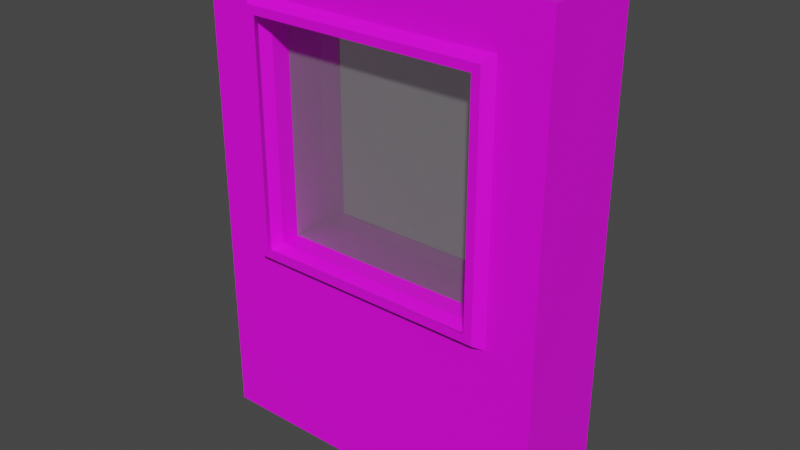 # Source: wooden_door.blend  (saved by Blender 3.6.13; exported with 4.5.12 LTS)
import bpy
from mathutils import Matrix  # noqa: F401  (used for matrix-valued properties, if any)

bpy.ops.wm.read_factory_settings(use_empty=True)
scene = bpy.context.scene
scene.name = 'Scene'

# ---- collections
col_collection = bpy.data.collections.new('Collection'); scene.collection.children.link(col_collection)

# ---- images (referenced by path relative to the original .blend; pixels are not part of the script)
import os
ASSET_DIR = os.environ.get("B2B_ASSET_DIR", "")  # directory of the original .blend (textures are referenced by path, not embedded)
HERE = os.path.dirname(os.path.abspath(__file__))  # packed textures are extracted next to this script under _unpacked/

def load_image(name, relpath, width, height, colorspace="sRGB"):
    """Load a texture the original file referenced (path relative to the .blend, or extracted next to this script)."""
    p = next((c for c in (os.path.join(HERE, relpath), os.path.join(ASSET_DIR, relpath)) if relpath and os.path.exists(c)), "")
    if p:
        img = bpy.data.images.load(p, check_existing=True)
        img.name = name
    else:  # same state as the original file: an image datablock whose file is absent (Cycles renders it pink)
        img = bpy.data.images.new(name, width, height)
        img.source = "FILE"
        img.filepath = "//" + (relpath or name)
    img.colorspace_settings.name = colorspace
    return img
img_base_palette_png = load_image('base_palette.png', 'base_palette.png', 1024, 1024, 'sRGB')

# ---- materials (node trees are filled in below, after node groups)
mat_basepalette = bpy.data.materials.new('BasePalette')
mat_basepalette.alpha_threshold = 0.0
mat_basepalette.use_transparent_shadow = False
mat_basepalette.roughness = 0.5
mat_basepalette.line_color = (0.0, 0.0, 0.0, 1.0)
mat_opaquematerial = bpy.data.materials.new('OpaqueMaterial')
mat_opaquematerial.surface_render_method = 'BLENDED'
mat_opaquematerial.blend_method = 'BLEND'
mat_opaquematerial.use_transparent_shadow = False

# ---- material node trees
mat_basepalette.use_nodes = True; mat_basepalette.node_tree.nodes.clear()
_N = mat_basepalette.node_tree.nodes; _L = mat_basepalette.node_tree.links
n0 = _N.new('ShaderNodeOutputMaterial'); n0.name = 'Material Output'; n0.location = (300, 300)
n1 = _N.new('ShaderNodeBsdfPrincipled'); n1.name = 'Principled BSDF'; n1.location = (10, 300)
n1.distribution = 'GGX'
n1.subsurface_method = 'RANDOM_WALK_SKIN'
n1.inputs[3].default_value = 1.45
n1.inputs[27].default_value = (0.0, 0.0, 0.0, 1.0)
n1.inputs[28].default_value = 1.0
n2 = _N.new('ShaderNodeTexImage'); n2.name = 'Image Texture'; n2.location = (-404, 98)
n2.image = img_base_palette_png
_L.new(n1.outputs[0], n0.inputs[0])
_L.new(n2.outputs[0], n1.inputs[0])
n0.is_active_output = True
mat_opaquematerial.use_nodes = True; mat_opaquematerial.node_tree.nodes.clear()
_N = mat_opaquematerial.node_tree.nodes; _L = mat_opaquematerial.node_tree.links
n0 = _N.new('ShaderNodeBsdfPrincipled'); n0.name = 'Principled BSDF'; n0.location = (10, 300)
n0.distribution = 'GGX'
n0.subsurface_method = 'RANDOM_WALK_SKIN'
n0.inputs[3].default_value = 1.45
n0.inputs[4].default_value = 0.2545
n0.inputs[27].default_value = (0.0, 0.0, 0.0, 1.0)
n0.inputs[28].default_value = 1.0
n1 = _N.new('ShaderNodeOutputMaterial'); n1.name = 'Material Output'; n1.location = (550, 300)
n2 = _N.new('ShaderNodeMixShader'); n2.name = 'Mix Shader'; n2.location = (330, 307)
n3 = _N.new('ShaderNodeBsdfTransparent'); n3.name = 'Transparent BSDF'; n3.location = (72, 438)
_L.new(n2.outputs[0], n1.inputs[0])
_L.new(n0.outputs[0], n2.inputs[1])
_L.new(n3.outputs[0], n2.inputs[2])
n1.is_active_output = True

# ---- world
world_world = bpy.data.worlds.new('World'); scene.world = world_world
world_world.use_nodes = True; world_world.node_tree.nodes.clear()
_N = world_world.node_tree.nodes; _L = world_world.node_tree.links
n0 = _N.new('ShaderNodeOutputWorld'); n0.name = 'World Output'; n0.location = (300, 300)
n1 = _N.new('ShaderNodeBackground'); n1.name = 'Background'; n1.location = (10, 300)
n1.inputs[0].default_value = (0.05088, 0.05088, 0.05088, 1.0)
_L.new(n1.outputs[0], n0.inputs[0])
n0.is_active_output = True
world_world.color = (0.05088, 0.05088, 0.05088)
world_world.use_sun_shadow = False
world_world.sun_shadow_jitter_overblur = 0.0

# ---- meshes
me_plane_001 = bpy.data.meshes.new('Plane.001')
me_plane_001.from_pydata([(-0.5919, -0.25, 0.9659), (0.5919, -0.25, 0.9659), (-0.5919, 0.25, 0.9659), (0.5919, 0.25, 0.9659), (-0.5919, 0.25, 2.134), (-0.5919, -0.25, 2.134), (0.5919, -0.25, 2.134), (0.5919, 0.25, 2.134), (-0.866, -0.25, 0.0), (0.866, -0.25, 0.0), (0.866, 0.25, 0.0), (-0.866, 0.25, 0.0), (-0.866, -0.25, 2.4), (0.866, -0.25, 2.4), (0.866, 0.25, 2.4), (-0.866, 0.25, 2.4), (-0.6349, -0.25, 0.9228), (0.6349, -0.25, 0.9228), (0.6349, 0.25, 0.9228), (-0.6349, 0.25, 0.9228), (-0.6349, -0.25, 2.177), (0.6349, -0.25, 2.177), (0.6349, 0.25, 2.177), (-0.6349, 0.25, 2.177), (-0.568, -0.1957, 0.9894), (0.568, -0.1957, 0.9894), (0.568, 0.1957, 0.9894), (-0.568, 0.1957, 0.9894), (-0.568, -0.1957, 2.111), (0.568, -0.1957, 2.111), (0.568, 0.1957, 2.111), (-0.601, -0.3012, 0.9564), (0.601, -0.3012, 0.9564), (-0.601, -0.3012, 2.144), (0.601, -0.3012, 2.144), (-0.5602, -0.3012, 0.9971), (0.5602, -0.3012, 0.9971), (-0.5602, -0.3012, 2.103), (0.5602, -0.3012, 2.103), (-0.568, 0.1957, 2.111)], [], [(8, 11, 10, 9), (12, 13, 14, 15), (9, 10, 14, 13), (11, 8, 12, 15), (2, 4, 39, 27), (0, 1, 25, 24), (17, 16, 8, 9), (19, 18, 10, 11), (20, 21, 13, 12), (22, 23, 15, 14), (18, 22, 14, 10), (21, 17, 9, 13), (16, 20, 12, 8), (23, 19, 11, 15), (1, 0, 35, 36), (2, 3, 18, 19), (5, 6, 38, 37), (7, 4, 23, 22), (3, 7, 22, 18), (16, 17, 32, 31), (0, 5, 37, 35), (4, 2, 19, 23), (25, 29, 30, 26), (1, 6, 29, 25), (4, 7, 30, 39), (3, 2, 27, 26), (5, 0, 24, 28), (7, 3, 26, 30), (6, 5, 28, 29), (36, 35, 31, 32), (37, 38, 34, 33), (38, 36, 32, 34), (35, 37, 33, 31), (17, 21, 34, 32), (6, 1, 36, 38), (20, 16, 31, 33), (21, 20, 33, 34), (28, 24, 27, 39), (29, 28, 39, 30), (24, 25, 26, 27)])
_uv = me_plane_001.uv_layers.new(name='UVMap')
_uv.uv.foreach_set('vector', [0.4033, 0.7382, 0.4033, 0.7382, 0.4033, 0.7382, 0.4033, 0.7382, 0.4033, 0.7382, 0.4033, 0.7382, 0.4033, 0.7382, 0.4033, 0.7382, 0.4033, 0.7382, 0.4033, 0.7382, 0.4033, 0.7382, 0.4033, 0.7382, 0.4033, 0.7382, 0.4033, 0.7382, 0.4033, 0.7382, 0.4033, 0.7382, 0.4033, 0.7382, 0.4033, 0.7382, 0.4033, 0.7382, 0.4033, 0.7382, 0.4033, 0.7382, 0.4033, 0.7382, 0.4033, 0.7382, 0.4033, 0.7382, 0.4033, 0.7382, 0.4033, 0.7382, 0.4033, 0.7382, 0.4033, 0.7382, 0.4033, 0.7382, 0.4033, 0.7382, 0.4033, 0.7382, 0.4033, 0.7382, 0.4033, 0.7382, 0.4033, 0.7382, 0.4033, 0.7382, 0.4033, 0.7382, 0.4033, 0.7382, 0.4033, 0.7382, 0.4033, 0.7382, 0.4033, 0.7382, 0.4033, 0.7382, 0.4033, 0.7382, 0.4033, 0.7382, 0.4033, 0.7382, 0.4033, 0.7382, 0.4033, 0.7382, 0.4033, 0.7382, 0.4033, 0.7382, 0.4033, 0.7382, 0.4033, 0.7382, 0.4033, 0.7382, 0.4033, 0.7382, 0.4033, 0.7382, 0.4033, 0.7382, 0.4033, 0.7382, 0.4033, 0.7382, 0.4033, 0.7382, 0.4033, 0.7382, 0.4033, 0.7382, 0.4033, 0.7382, 0.4033, 0.7382, 0.4033, 0.7382, 0.4033, 0.7382, 0.4033, 0.7382, 0.4033, 0.7382, 0.4033, 0.7382, 0.4033, 0.7382, 0.4033, 0.7382, 0.4033, 0.7382, 0.4033, 0.7382, 0.4033, 0.7382, 0.4033, 0.7382, 0.4033, 0.7382, 0.4033, 0.7382, 0.4033, 0.7382, 0.4033, 0.7382, 0.4033, 0.7382, 0.4033, 0.7382, 0.4033, 0.7382, 0.4033, 0.7382, 0.4033, 0.7382, 0.4033, 0.7382, 0.4033, 0.7382, 0.4033, 0.7382, 0.4033, 0.7382, 0.4033, 0.7382, 0.4033, 0.7382, 0.4033, 0.7382, 0.4033, 0.7382, 0.4033, 0.7382, 0.4033, 0.7382, 0.4033, 0.7382, 0.4033, 0.7382, 0.4033, 0.7382, 0.4033, 0.7382, 0.4033, 0.7382, 0.4033, 0.7382, 0.4033, 0.7382, 0.4033, 0.7382, 0.4033, 0.7382, 0.4033, 0.7382, 0.4033, 0.7382, 0.4033, 0.7382, 0.4033, 0.7382, 0.4033, 0.7382, 0.4033, 0.7382, 0.4033, 0.7382, 0.4033, 0.7382, 0.4033, 0.7382, 0.4033, 0.7382, 0.4033, 0.7382, 0.4033, 0.7382, 0.4033, 0.7382, 0.4033, 0.7382, 0.4033, 0.7382, 0.4033, 0.7382, 0.4033, 0.7382, 0.4033, 0.7382, 0.4033, 0.7382, 0.4033, 0.7382, 0.4033, 0.7382, 0.4033, 0.7382, 0.4033, 0.7382, 0.4033, 0.7382, 0.4033, 0.7382, 0.4033, 0.7382, 0.4033, 0.7382, 0.4033, 0.7382, 0.4033, 0.7382, 0.4033, 0.7382, 0.4033, 0.7382, 0.4033, 0.7382, 0.4033, 0.7382, 0.4033, 0.7382, 0.4033, 0.7382, 0.4033, 0.7382, 0.4033, 0.7382, 0.4033, 0.7382, 0.4033, 0.7382, 0.4033, 0.7382, 0.4033, 0.7382, 0.4033, 0.7382, 0.4033, 0.7382, 0.4033, 0.7382, 0.4033, 0.7382, 0.4033, 0.7382, 0.4033, 0.7382, 0.4033, 0.7382, 0.4033, 0.7382, 0.4033, 0.7382, 0.4033, 0.7382, 0.4033, 0.7382, 0.4033, 0.7382, 0.4033, 0.7382, 0.4033, 0.7382, 0.4033, 0.7382, 0.4033, 0.7382, 0.4033, 0.7382, 0.4033, 0.7382, 0.4033, 0.7382])
me_plane_001.materials.append(mat_basepalette)
me_plane_001.update()
me_plane_002 = bpy.data.meshes.new('Plane.002')
me_plane_002.from_pydata([(-0.568, -0.1001, 0.9894), (0.568, -0.1001, 0.9894), (0.568, 0.1001, 0.9894), (-0.568, 0.1001, 0.9894), (-0.568, -0.1001, 2.111), (0.568, -0.1001, 2.111), (0.568, 0.1001, 2.111), (-0.568, 0.1001, 2.111)], [], [(0, 3, 2, 1), (4, 5, 6, 7), (1, 2, 6, 5), (0, 1, 5, 4), (3, 0, 4, 7), (2, 3, 7, 6)])
_uv = me_plane_002.uv_layers.new(name='UVMap')
_uv.uv.foreach_set('vector', [0.4033, 0.7382, 0.4033, 0.7382, 0.4033, 0.7382, 0.4033, 0.7382, 0.4033, 0.7382, 0.4033, 0.7382, 0.4033, 0.7382, 0.4033, 0.7382, 0.4033, 0.7382, 0.4033, 0.7382, 0.4033, 0.7382, 0.4033, 0.7382, 0.4033, 0.7382, 0.4033, 0.7382, 0.4033, 0.7382, 0.4033, 0.7382, 0.4033, 0.7382, 0.4033, 0.7382, 0.4033, 0.7382, 0.4033, 0.7382, 0.4033, 0.7382, 0.4033, 0.7382, 0.4033, 0.7382, 0.4033, 0.7382])
me_plane_002.materials.append(mat_opaquematerial)
me_plane_002.update()

# ---- objects
ob_woodenwindowframe = bpy.data.objects.new('WoodenWindowFrame', me_plane_001)
ob_window = bpy.data.objects.new('Window', me_plane_002)

# ---- transforms, parenting, visibility, modifiers, constraints
ob_woodenwindowframe.location = (0.0, 0.0, 0.0)
ob_window.location = (0.0, 0.0, 0.0)

# ---- collection membership
col_collection.objects.link(ob_woodenwindowframe)
col_collection.objects.link(ob_window)

# ---- scene / render settings (as saved in the file)
scene.frame_start = 1; scene.frame_end = 250; scene.frame_set(19)
scene.render.engine = 'BLENDER_EEVEE_NEXT'
scene.cycles.sampling_pattern = 'TABULATED_SOBOL'
scene.view_settings.view_transform = 'Filmic'
bpy.context.view_layer.update()

# ---- added for rendering (the .blend has no active camera and no usable light): camera, sun
cam_auto = bpy.data.cameras.new('AutoCamera')
cam_auto.lens = 50.0
cam_auto.sensor_width = 36.0
cam_auto.clip_end = 1000.0
ob_auto_camera = bpy.data.objects.new('AutoCamera', cam_auto)
scene.collection.objects.link(ob_auto_camera)
ob_auto_camera.location = (2.78549, -3.36817, 3.42839)
ob_auto_camera.rotation_euler = (1.09748, -7.21219e-08, 0.694738)
scene.camera = ob_auto_camera
light_auto_sun = bpy.data.lights.new('AutoSun', 'SUN')
light_auto_sun.energy = 3.0
light_auto_sun.angle = 0.0523599
ob_auto_sun = bpy.data.objects.new('AutoSun', light_auto_sun)
scene.collection.objects.link(ob_auto_sun)
ob_auto_sun.rotation_euler = (0.872665, 0.174533, 0.523599)
bpy.context.view_layer.update()
